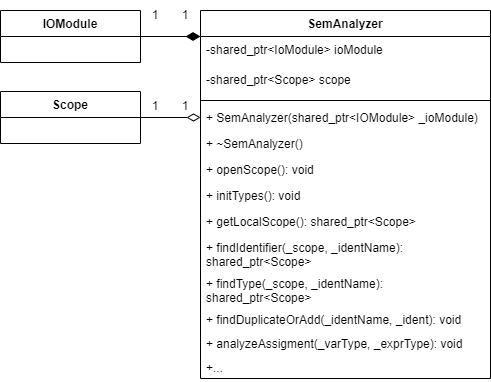

The diagram above was exported from draw.io. Its source (the exported page's mxGraphModel, read from the mxfile embedded in the PNG):
<mxGraphModel dx="640" dy="767" grid="1" gridSize="10" guides="1" tooltips="1" connect="1" arrows="1" fold="1" page="1" pageScale="1" pageWidth="827" pageHeight="1169" math="0" shadow="0">
  <root>
    <mxCell id="0" />
    <mxCell id="1" parent="0" />
    <mxCell id="SHYIokPW42G0X0okQBbk-1" style="edgeStyle=orthogonalEdgeStyle;rounded=0;orthogonalLoop=1;jettySize=auto;html=1;endArrow=none;endFill=0;endSize=8;startArrow=diamondThin;startFill=1;strokeWidth=1;startSize=12;" edge="1" parent="1" source="SHYIokPW42G0X0okQBbk-3" target="SHYIokPW42G0X0okQBbk-23">
      <mxGeometry relative="1" as="geometry">
        <Array as="points">
          <mxPoint x="380" y="366" />
          <mxPoint x="380" y="366" />
        </Array>
      </mxGeometry>
    </mxCell>
    <mxCell id="SHYIokPW42G0X0okQBbk-3" value="SemAnalyzer" style="swimlane;fontStyle=1;align=center;verticalAlign=top;childLayout=stackLayout;horizontal=1;startSize=26;horizontalStack=0;resizeParent=1;resizeParentMax=0;resizeLast=0;collapsible=1;marginBottom=0;" vertex="1" parent="1">
      <mxGeometry x="390" y="340" width="290" height="368" as="geometry" />
    </mxCell>
    <mxCell id="SHYIokPW42G0X0okQBbk-4" value="-shared_ptr&lt;IoModule&gt; ioModule" style="text;strokeColor=none;fillColor=none;align=left;verticalAlign=top;spacingLeft=4;spacingRight=4;overflow=hidden;rotatable=0;points=[[0,0.5],[1,0.5]];portConstraint=eastwest;" vertex="1" parent="SHYIokPW42G0X0okQBbk-3">
      <mxGeometry y="26" width="290" height="30" as="geometry" />
    </mxCell>
    <mxCell id="SHYIokPW42G0X0okQBbk-30" value="-shared_ptr&lt;Scope&gt; scope" style="text;strokeColor=none;fillColor=none;align=left;verticalAlign=top;spacingLeft=4;spacingRight=4;overflow=hidden;rotatable=0;points=[[0,0.5],[1,0.5]];portConstraint=eastwest;" vertex="1" parent="SHYIokPW42G0X0okQBbk-3">
      <mxGeometry y="56" width="290" height="30" as="geometry" />
    </mxCell>
    <mxCell id="SHYIokPW42G0X0okQBbk-8" value="" style="line;strokeWidth=1;fillColor=none;align=left;verticalAlign=middle;spacingTop=-1;spacingLeft=3;spacingRight=3;rotatable=0;labelPosition=right;points=[];portConstraint=eastwest;" vertex="1" parent="SHYIokPW42G0X0okQBbk-3">
      <mxGeometry y="86" width="290" height="8" as="geometry" />
    </mxCell>
    <mxCell id="SHYIokPW42G0X0okQBbk-9" value="+ SemAnalyzer(shared_ptr&lt;IOModule&gt; _ioModule)" style="text;strokeColor=none;fillColor=none;align=left;verticalAlign=top;spacingLeft=4;spacingRight=4;overflow=hidden;rotatable=0;points=[[0,0.5],[1,0.5]];portConstraint=eastwest;fontStyle=0" vertex="1" parent="SHYIokPW42G0X0okQBbk-3">
      <mxGeometry y="94" width="290" height="26" as="geometry" />
    </mxCell>
    <mxCell id="SHYIokPW42G0X0okQBbk-10" value="+ ~SemAnalyzer()" style="text;strokeColor=none;fillColor=none;align=left;verticalAlign=top;spacingLeft=4;spacingRight=4;overflow=hidden;rotatable=0;points=[[0,0.5],[1,0.5]];portConstraint=eastwest;" vertex="1" parent="SHYIokPW42G0X0okQBbk-3">
      <mxGeometry y="120" width="290" height="26" as="geometry" />
    </mxCell>
    <mxCell id="SHYIokPW42G0X0okQBbk-32" value="+ openScope(): void" style="text;strokeColor=none;fillColor=none;align=left;verticalAlign=top;spacingLeft=4;spacingRight=4;overflow=hidden;rotatable=0;points=[[0,0.5],[1,0.5]];portConstraint=eastwest;" vertex="1" parent="SHYIokPW42G0X0okQBbk-3">
      <mxGeometry y="146" width="290" height="26" as="geometry" />
    </mxCell>
    <mxCell id="SHYIokPW42G0X0okQBbk-31" value="+ initTypes(): void" style="text;strokeColor=none;fillColor=none;align=left;verticalAlign=top;spacingLeft=4;spacingRight=4;overflow=hidden;rotatable=0;points=[[0,0.5],[1,0.5]];portConstraint=eastwest;" vertex="1" parent="SHYIokPW42G0X0okQBbk-3">
      <mxGeometry y="172" width="290" height="26" as="geometry" />
    </mxCell>
    <mxCell id="SHYIokPW42G0X0okQBbk-33" value="+ getLocalScope(): shared_ptr&lt;Scope&gt;" style="text;strokeColor=none;fillColor=none;align=left;verticalAlign=top;spacingLeft=4;spacingRight=4;overflow=hidden;rotatable=0;points=[[0,0.5],[1,0.5]];portConstraint=eastwest;" vertex="1" parent="SHYIokPW42G0X0okQBbk-3">
      <mxGeometry y="198" width="290" height="26" as="geometry" />
    </mxCell>
    <mxCell id="SHYIokPW42G0X0okQBbk-34" value="+ findIdentifier(_scope, _identName): &#10;shared_ptr&lt;Scope&gt;" style="text;strokeColor=none;fillColor=none;align=left;verticalAlign=top;spacingLeft=4;spacingRight=4;overflow=hidden;rotatable=0;points=[[0,0.5],[1,0.5]];portConstraint=eastwest;" vertex="1" parent="SHYIokPW42G0X0okQBbk-3">
      <mxGeometry y="224" width="290" height="36" as="geometry" />
    </mxCell>
    <mxCell id="SHYIokPW42G0X0okQBbk-35" value="+ findType(_scope, _identName): &#10;shared_ptr&lt;Scope&gt;" style="text;strokeColor=none;fillColor=none;align=left;verticalAlign=top;spacingLeft=4;spacingRight=4;overflow=hidden;rotatable=0;points=[[0,0.5],[1,0.5]];portConstraint=eastwest;" vertex="1" parent="SHYIokPW42G0X0okQBbk-3">
      <mxGeometry y="260" width="290" height="36" as="geometry" />
    </mxCell>
    <mxCell id="SHYIokPW42G0X0okQBbk-37" value="+ findDuplicateOrAdd(_identName, _ident): void" style="text;strokeColor=none;fillColor=none;align=left;verticalAlign=top;spacingLeft=4;spacingRight=4;overflow=hidden;rotatable=0;points=[[0,0.5],[1,0.5]];portConstraint=eastwest;" vertex="1" parent="SHYIokPW42G0X0okQBbk-3">
      <mxGeometry y="296" width="290" height="24" as="geometry" />
    </mxCell>
    <mxCell id="SHYIokPW42G0X0okQBbk-41" value="+ analyzeAssigment(_varType, _exprType): void" style="text;strokeColor=none;fillColor=none;align=left;verticalAlign=top;spacingLeft=4;spacingRight=4;overflow=hidden;rotatable=0;points=[[0,0.5],[1,0.5]];portConstraint=eastwest;" vertex="1" parent="SHYIokPW42G0X0okQBbk-3">
      <mxGeometry y="320" width="290" height="24" as="geometry" />
    </mxCell>
    <mxCell id="SHYIokPW42G0X0okQBbk-36" value="+..." style="text;strokeColor=none;fillColor=none;align=left;verticalAlign=top;spacingLeft=4;spacingRight=4;overflow=hidden;rotatable=0;points=[[0,0.5],[1,0.5]];portConstraint=eastwest;" vertex="1" parent="SHYIokPW42G0X0okQBbk-3">
      <mxGeometry y="344" width="290" height="24" as="geometry" />
    </mxCell>
    <mxCell id="SHYIokPW42G0X0okQBbk-22" value="Scope" style="swimlane;fontStyle=1;childLayout=stackLayout;horizontal=1;startSize=26;fillColor=none;horizontalStack=0;resizeParent=1;resizeParentMax=0;resizeLast=0;collapsible=1;marginBottom=0;" vertex="1" parent="1">
      <mxGeometry x="190" y="421" width="140" height="52" as="geometry" />
    </mxCell>
    <mxCell id="SHYIokPW42G0X0okQBbk-23" value="IOModule" style="swimlane;fontStyle=1;childLayout=stackLayout;horizontal=1;startSize=26;fillColor=none;horizontalStack=0;resizeParent=1;resizeParentMax=0;resizeLast=0;collapsible=1;marginBottom=0;labelBorderColor=none;" vertex="1" parent="1">
      <mxGeometry x="190" y="340" width="140" height="52" as="geometry" />
    </mxCell>
    <mxCell id="SHYIokPW42G0X0okQBbk-24" value="1" style="text;html=1;strokeColor=none;fillColor=none;align=center;verticalAlign=middle;whiteSpace=wrap;rounded=0;labelBorderColor=none;" vertex="1" parent="1">
      <mxGeometry x="330" y="330" width="30" height="30" as="geometry" />
    </mxCell>
    <mxCell id="SHYIokPW42G0X0okQBbk-25" value="1" style="text;html=1;strokeColor=none;fillColor=none;align=center;verticalAlign=middle;whiteSpace=wrap;rounded=0;labelBorderColor=none;" vertex="1" parent="1">
      <mxGeometry x="360" y="330" width="30" height="30" as="geometry" />
    </mxCell>
    <mxCell id="SHYIokPW42G0X0okQBbk-27" style="edgeStyle=orthogonalEdgeStyle;rounded=0;orthogonalLoop=1;jettySize=auto;html=1;startArrow=diamondThin;startFill=0;endArrow=none;endFill=0;startSize=11;endSize=11;" edge="1" parent="1" source="SHYIokPW42G0X0okQBbk-9" target="SHYIokPW42G0X0okQBbk-22">
      <mxGeometry relative="1" as="geometry" />
    </mxCell>
    <mxCell id="SHYIokPW42G0X0okQBbk-28" value="1" style="text;html=1;strokeColor=none;fillColor=none;align=center;verticalAlign=middle;whiteSpace=wrap;rounded=0;labelBorderColor=none;" vertex="1" parent="1">
      <mxGeometry x="360" y="421" width="30" height="30" as="geometry" />
    </mxCell>
    <mxCell id="SHYIokPW42G0X0okQBbk-29" value="1" style="text;html=1;strokeColor=none;fillColor=none;align=center;verticalAlign=middle;whiteSpace=wrap;rounded=0;labelBorderColor=none;" vertex="1" parent="1">
      <mxGeometry x="330" y="421" width="30" height="30" as="geometry" />
    </mxCell>
  </root>
</mxGraphModel>